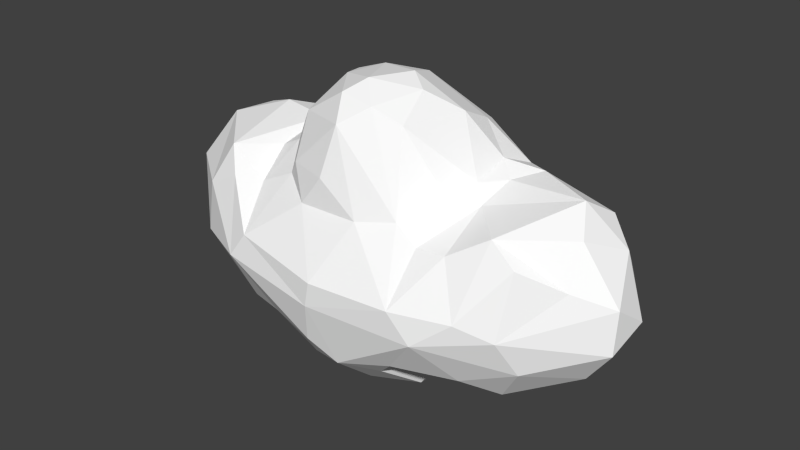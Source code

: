 # Source: cloud.blend  (saved by Blender 2.74.0; exported with 4.5.12 LTS)
import bpy
from mathutils import Matrix  # noqa: F401  (used for matrix-valued properties, if any)

bpy.ops.wm.read_factory_settings(use_empty=True)
scene = bpy.context.scene
scene.name = 'Scene'

# ---- collections
col_collection_1 = bpy.data.collections.new('Collection 1'); scene.collection.children.link(col_collection_1)

# ---- materials (node trees are filled in below, after node groups)
mat_cloud = bpy.data.materials.new('Cloud')
mat_cloud.alpha_threshold = 0.0
mat_cloud.use_transparent_shadow = False
mat_cloud.diffuse_color = (1.0, 1.0, 1.0, 1.0)
mat_cloud.roughness = 0.5
mat_cloud.specular_intensity = 0.0
mat_cloud.line_color = (0.0, 0.0, 0.0, 1.0)

# ---- material node trees

# ---- world
world_world = bpy.data.worlds.new('World'); scene.world = world_world
world_world.color = (0.05088, 0.05088, 0.05088)
world_world.use_sun_shadow = False
world_world.sun_shadow_jitter_overblur = 0.0
world_world.cycles.sampling_method = 'MANUAL'
world_world.cycles.sample_map_resolution = 256

# ---- meshes
me_sphere = bpy.data.meshes.new('Sphere')
me_sphere.from_pydata([(-1.218, 0.2081, 0.2027), (-1.52, 0.2486, -0.923), (-1.479, -0.04554, -0.9931), (-1.602, 0.0191, 0.07608), (-1.517, 0.3263, 0.08587), (-1.229, 0.1569, -1.23), (-1.021, 0.1439, -1.284), (-1.886, 0.1272, -0.411), (-1.785, -0.1634, -0.2693), (-1.708, 0.3758, -0.2718), (-1.703, 0.03148, -0.8703), (-1.802, -0.1546, -0.6767), (-0.6023, 0.2422, -1.243), (-1.211, 0.3727, -1.223), (-1.455, 0.6665, -0.5553), (-0.4229, 0.1134, 0.6537), (-0.5057, -0.001858, -1.315), (-0.7476, 0.2388, -1.228), (-1.353, 0.6485, -0.841), (-0.6996, 0.2572, 0.2719), (-0.7369, 0.5123, -1.13), (-1.146, 0.7779, -0.7513), (-1.216, 0.6417, -0.2135), (-1.028, 0.4488, 0.1307), (-0.9028, 0.8112, -0.3803), (-0.7268, 0.5026, 0.1514), (-0.3788, 0.5035, 0.4166), (-0.7037, 0.815, -0.7149), (-0.55, 0.8879, -0.2082), (-0.4824, 0.397, -1.437), (-0.2259, 0.1638, 0.7194), (-0.4413, 0.8984, -0.9496), (-0.3505, 0.974, -0.7631), (-0.2986, 0.995, -0.394), (-0.1462, 0.869, -0.05832), (-0.1738, 0.505, -1.493), (-0.3293, 0.7253, -1.235), (0.07607, 0.5099, -1.513), (0.1466, 0.9605, -0.9589), (-0.0348, 0.7116, -1.198), (0.2334, 1.012, -0.415), (0.1045, 0.5567, 0.4186), (0.3967, 0.6253, -1.34), (0.4179, 0.9304, -0.9149), (0.4669, 0.886, -0.1564), (0.7301, 0.8492, -0.6084), (0.4595, 0.393, -1.454), (0.5648, 0.7139, 0.03506), (0.6459, 0.7343, -0.9224), (0.4334, 0.498, 0.3857), (1.025, 0.7403, -0.8755), (0.7588, 0.5149, 0.1386), (0.04824, 0.2965, 0.6903), (1.502, 0.35, 0.06323), (0.7445, 0.5108, -1.108), (0.9309, 0.8118, -0.4006), (0.4907, 0.3596, 0.4449), (0.7525, 0.2668, -1.195), (1.272, 0.7412, -0.7985), (0.6517, 0.2691, -1.207), (1.129, 0.3427, -1.26), (1.537, 0.5735, -0.3576), (1.565, 0.4871, -0.5842), (0.9562, 0.3816, 0.1821), (1.307, 0.4133, -1.116), (0.7095, 0.2582, 0.2484), (0.2952, -0.07858, 0.7172), (1.258, 0.1172, -1.201), (1.005, 0.1713, -1.282), (1.859, 0.1664, -0.5114), (1.838, -0.1092, -0.3167), (1.696, 0.2372, -0.789), (1.699, 0.2056, -0.07919), (1.833, -0.1325, -0.6325), (0.4878, 0.04437, -1.354), (1.442, 0.1312, -1.025), (1.624, -0.05713, -0.9238), (1.421, 0.1172, 0.2079), (1.553, -0.1029, 0.05714), (0.8455, 0.1395, 0.1694), (0.5992, -0.2468, -1.16), (1.028, -0.1252, -1.191), (1.28, -0.5991, -0.5405), (1.582, -0.2807, -0.2156), (1.32, -0.4866, -0.06586), (0.8303, -0.1492, 0.08812), (0.7718, -0.3435, -1.077), (1.163, -0.3104, -1.119), (1.368, -0.4538, -0.8065), (0.4942, 0.1078, 0.5685), (0.4683, -0.2868, -1.349), (0.9629, -0.5267, -0.985), (1.145, -0.4805, 0.08808), (1.037, -0.7115, -0.4514), (0.8744, -0.5809, -0.07964), (0.6633, -0.2778, 0.1251), (0.3699, -0.3716, 0.5755), (0.7249, -0.05338, 0.1847), (0.616, -0.8349, -0.4541), (0.7715, -0.7999, -0.6671), (0.5021, -0.6633, -1.001), (0.3358, -0.557, -1.169), (0.6481, -0.5787, -0.1001), (0.4775, -0.564, 0.01505), (0.1686, -0.4377, 0.6745), (0.2074, -0.659, -0.03023), (0.1087, -0.7469, -1.101), (0.008465, -0.2758, 0.7887), (-0.009217, -0.5728, 0.5526), (-0.1154, -0.8016, -0.9676), (-0.001098, -0.8902, -0.4563), (-0.2011, -0.6317, -1.187), (-0.08467, -0.6583, 0.1904), (-0.0947, -0.4152, 0.7068), (-0.7043, -0.7873, -0.3766), (-0.2604, -0.6548, -0.04283), (-0.4382, -0.3778, 0.488), (-0.04251, -0.8848, -0.6471), (-0.4008, -0.557, 0.184), (-0.5384, -0.6733, -0.9666), (-0.5916, -0.3407, -1.137), (-0.8447, -0.8021, -0.5747), (-0.4938, -0.5057, 0.05635), (-0.8502, -0.5749, -0.9996), (-1.278, -0.5499, -0.2205), (-0.3082, -0.3228, -1.415), (-0.3479, -0.08571, 0.6903), (-0.7659, -0.5145, -0.07833), (-1.119, -0.4575, 0.08676), (-0.9928, -0.576, -0.08049), (-0.6908, -0.2221, 0.1619), (-0.2979, 0.06137, -1.502), (-0.04277, 0.2733, -1.604), (0.1988, 0.3423, -1.588), (0.3428, -0.06411, -1.433), (0.128, -0.432, -1.365), (-0.06117, -0.2837, -1.441), (-1.107, -0.09532, -1.201), (-1.33, -0.5615, -0.6225), (-0.8567, -0.209, 0.07349), (-0.5092, -0.1786, 0.5018), (-0.5202, -0.2178, -1.312), (-0.6786, -0.005495, -1.159), (-1.189, -0.3407, -1.097), (-0.8272, 0.1635, 0.1791), (0.02673, -0.01134, -1.416), (0.1355, 0.03446, 0.7788)], [], [(0, 128, 144), (15, 140, 126), (1, 5, 2), (3, 128, 0), (142, 16, 120), (142, 17, 16), (7, 10, 11), (8, 11, 138), (3, 4, 9), (7, 9, 14), (10, 14, 1), (16, 17, 12), (13, 17, 6), (14, 18, 1), (14, 9, 22), (9, 4, 22), (23, 22, 4), (4, 0, 23), (19, 25, 144), (25, 23, 144), (17, 20, 29), (13, 21, 20), (24, 21, 14), (29, 131, 16), (25, 19, 15), (24, 22, 28), (22, 23, 28), (29, 36, 35), (27, 31, 20), (27, 24, 32), (24, 28, 32), (32, 28, 33), (38, 36, 31), (28, 34, 33), (33, 34, 40), (52, 41, 26), (32, 33, 40), (41, 34, 26), (39, 37, 35), (34, 44, 40), (38, 40, 43), (41, 52, 49), (34, 41, 44), (133, 42, 46), (43, 42, 38), (43, 48, 42), (45, 43, 40), (45, 48, 43), (48, 50, 54), (40, 55, 45), (54, 59, 42), (42, 48, 54), (56, 49, 52), (56, 146, 89), (59, 74, 46), (146, 56, 52), (57, 59, 54), (51, 63, 53), (89, 146, 66), (61, 58, 55), (57, 54, 60), (58, 64, 50), (58, 62, 64), (65, 56, 89), (60, 64, 67), (69, 71, 62), (69, 72, 70), (61, 53, 72), (72, 78, 70), (69, 70, 73), (71, 73, 76), (68, 86, 57), (68, 81, 86), (57, 86, 59), (75, 67, 64), (64, 62, 71), (77, 72, 53), (85, 77, 79), (85, 92, 77), (86, 80, 59), (73, 82, 88), (87, 88, 91), (92, 83, 78), (96, 89, 66), (87, 86, 81), (94, 92, 85), (97, 89, 96), (74, 80, 90), (92, 93, 84), (102, 94, 85), (85, 95, 102), (88, 82, 99), (94, 102, 98), (100, 101, 80), (100, 86, 91), (103, 102, 95), (96, 103, 95), (99, 100, 91), (135, 90, 101), (135, 136, 90), (102, 103, 98), (104, 96, 66), (99, 98, 117), (117, 106, 99), (108, 103, 104), (106, 117, 109), (98, 110, 117), (113, 104, 107), (125, 135, 111), (125, 136, 135), (110, 115, 114), (108, 113, 116), (115, 118, 122), (111, 109, 119), (115, 122, 114), (118, 115, 112), (126, 116, 113), (111, 120, 125), (118, 116, 122), (127, 129, 114), (114, 122, 127), (139, 127, 130), (140, 116, 126), (121, 124, 138), (121, 138, 123), (130, 127, 122), (123, 143, 137), (123, 137, 142), (123, 138, 143), (129, 128, 124), (144, 139, 130), (132, 145, 131), (132, 35, 37), (133, 132, 37), (134, 145, 132), (136, 145, 134), (107, 146, 30), (125, 145, 136), (131, 145, 125), (124, 8, 138), (124, 3, 8), (19, 130, 140), (142, 137, 17), (143, 11, 2), (138, 11, 143), (143, 2, 137), (19, 144, 130), (2, 5, 137), (1, 2, 10), (2, 11, 10), (5, 1, 13), (3, 0, 4), (19, 140, 15), (137, 5, 6), (8, 7, 11), (7, 8, 3), (7, 3, 9), (10, 7, 14), (5, 13, 6), (14, 22, 24), (144, 23, 0), (17, 13, 20), (1, 18, 13), (18, 14, 21), (13, 18, 21), (12, 17, 29), (16, 12, 29), (25, 15, 26), (30, 26, 15), (20, 21, 27), (29, 35, 131), (29, 20, 36), (27, 21, 24), (25, 28, 23), (28, 25, 26), (52, 26, 30), (31, 27, 32), (20, 31, 36), (26, 34, 28), (32, 38, 31), (36, 39, 35), (39, 36, 38), (32, 40, 38), (39, 42, 37), (42, 39, 38), (37, 42, 133), (55, 40, 44), (44, 41, 49), (49, 47, 44), (46, 42, 59), (46, 74, 133), (45, 55, 58), (48, 45, 50), (53, 47, 51), (44, 47, 53), (56, 51, 49), (49, 51, 47), (55, 44, 53), (55, 53, 61), (50, 45, 58), (56, 65, 51), (65, 63, 51), (50, 60, 54), (60, 50, 64), (57, 60, 68), (61, 62, 58), (79, 65, 97), (65, 79, 63), (60, 67, 68), (68, 67, 81), (61, 69, 62), (69, 61, 72), (70, 78, 83), (71, 69, 73), (79, 77, 63), (75, 64, 71), (75, 71, 76), (77, 53, 63), (72, 77, 78), (74, 59, 80), (81, 67, 87), (87, 67, 75), (83, 82, 70), (70, 82, 73), (82, 83, 84), (89, 97, 65), (76, 87, 75), (87, 76, 88), (88, 76, 73), (77, 92, 78), (83, 92, 84), (97, 85, 79), (97, 95, 85), (86, 87, 91), (84, 93, 82), (90, 134, 74), (93, 92, 94), (90, 136, 134), (86, 100, 80), (88, 99, 91), (99, 82, 93), (96, 95, 97), (90, 80, 101), (94, 98, 93), (99, 93, 98), (103, 96, 104), (107, 104, 66), (101, 100, 106), (99, 106, 100), (146, 107, 66), (103, 105, 98), (106, 135, 101), (105, 110, 98), (115, 105, 112), (108, 105, 103), (110, 105, 115), (108, 112, 105), (113, 108, 104), (111, 135, 106), (108, 118, 112), (106, 109, 111), (117, 110, 114), (109, 117, 121), (116, 118, 108), (126, 113, 107), (120, 111, 119), (119, 109, 121), (117, 114, 121), (123, 119, 121), (121, 114, 129), (121, 129, 124), (130, 116, 140), (116, 130, 122), (141, 125, 120), (119, 123, 120), (141, 120, 16), (127, 139, 128), (126, 30, 15), (120, 123, 142), (127, 128, 129), (132, 131, 35), (52, 30, 146), (133, 134, 132), (134, 133, 74), (126, 107, 30), (128, 139, 144), (17, 137, 6), (124, 128, 3), (141, 131, 125), (131, 141, 16)])
me_sphere.materials.append(mat_cloud)
me_sphere.use_remesh_preserve_volume = False
me_sphere.use_remesh_preserve_attributes = False
me_sphere.use_mirror_vertex_groups = False
me_sphere.update()

# ---- objects
ob_sphere = bpy.data.objects.new('Sphere', me_sphere)

# ---- transforms, parenting, visibility, modifiers, constraints
ob_sphere.location = (0.0, 0.0, 0.0)
ob_sphere.lineart.crease_threshold = 0.0

# ---- collection membership
col_collection_1.objects.link(ob_sphere)

# ---- scene / render settings (as saved in the file)
scene.frame_start = 1; scene.frame_end = 250; scene.frame_set(1)
scene.render.engine = 'BLENDER_EEVEE_NEXT'
scene.render.resolution_percentage = 50
scene.render.dither_intensity = 0.0
scene.cycles.use_denoising = False
scene.cycles.samples = 10
scene.cycles.sampling_pattern = 'TABULATED_SOBOL'
scene.cycles.light_sampling_threshold = 0.0
scene.cycles.use_adaptive_sampling = False
scene.cycles.use_light_tree = False
scene.cycles.blur_glossy = 0.0
scene.cycles.pixel_filter_type = 'GAUSSIAN'
scene.cycles.sample_clamp_indirect = 0.0
scene.view_settings.view_transform = 'Standard'
bpy.context.view_layer.update()

# ---- added for rendering (the .blend has no active camera and no usable light): camera, sun
cam_auto = bpy.data.cameras.new('AutoCamera')
cam_auto.lens = 50.0
cam_auto.sensor_width = 36.0
cam_auto.clip_end = 1000.0
ob_auto_camera = bpy.data.objects.new('AutoCamera', cam_auto)
scene.collection.objects.link(ob_auto_camera)
ob_auto_camera.location = (4.45926, -5.3058, 3.17044)
ob_auto_camera.rotation_euler = (1.09748, -7.21219e-08, 0.694738)
scene.camera = ob_auto_camera
light_auto_sun = bpy.data.lights.new('AutoSun', 'SUN')
light_auto_sun.energy = 3.0
light_auto_sun.angle = 0.0523599
ob_auto_sun = bpy.data.objects.new('AutoSun', light_auto_sun)
scene.collection.objects.link(ob_auto_sun)
ob_auto_sun.rotation_euler = (0.872665, 0.174533, 0.523599)
bpy.context.view_layer.update()
